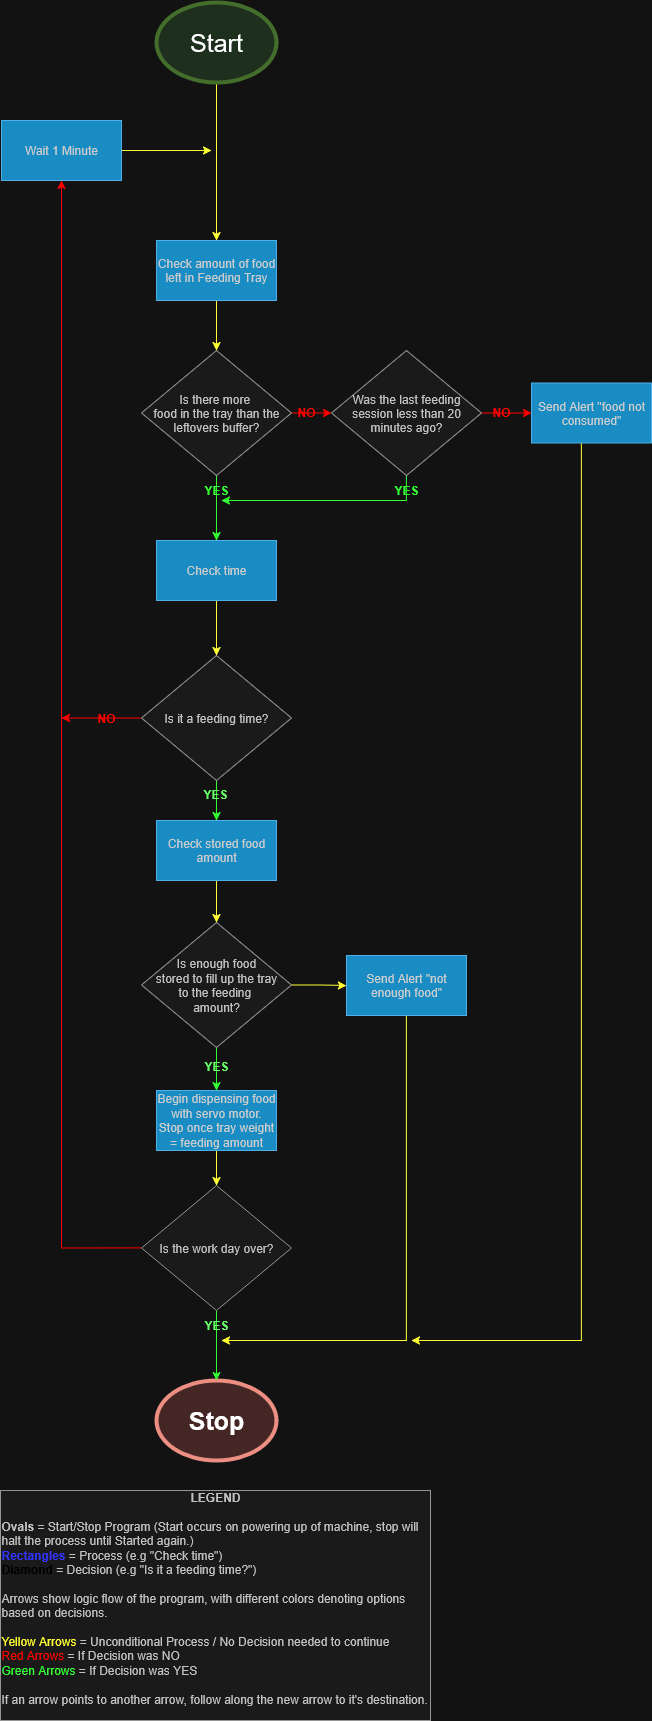

The diagram above was exported from draw.io. Its source (the exported page's mxGraphModel, read from the mxfile embedded in the PNG):
<mxGraphModel dx="2084" dy="2418" grid="1" gridSize="10" guides="1" tooltips="1" connect="1" arrows="1" fold="1" page="1" pageScale="1" pageWidth="850" pageHeight="1100" math="0" shadow="0">
  <root>
    <mxCell id="0" />
    <mxCell id="1" parent="0" />
    <mxCell id="Po8gSsACdID-g7uziMJd-9" style="edgeStyle=orthogonalEdgeStyle;rounded=0;orthogonalLoop=1;jettySize=auto;html=1;strokeColor=light-dark(#000000,#FFFF33);" parent="1" source="EK3qeCb1ON0sEo4vceLr-2" target="EK3qeCb1ON0sEo4vceLr-31" edge="1">
      <mxGeometry relative="1" as="geometry" />
    </mxCell>
    <mxCell id="EK3qeCb1ON0sEo4vceLr-2" value="Start" style="ellipse;whiteSpace=wrap;html=1;fillColor=#d5e8d4;strokeColor=#82b366;fontSize=25;strokeWidth=4;" parent="1" vertex="1">
      <mxGeometry x="253" y="-288" width="120" height="80" as="geometry" />
    </mxCell>
    <mxCell id="EK3qeCb1ON0sEo4vceLr-47" style="edgeStyle=orthogonalEdgeStyle;rounded=0;orthogonalLoop=1;jettySize=auto;html=1;strokeColor=light-dark(#000000,#FFFF33);" parent="1" source="EK3qeCb1ON0sEo4vceLr-18" target="EK3qeCb1ON0sEo4vceLr-25" edge="1">
      <mxGeometry relative="1" as="geometry" />
    </mxCell>
    <mxCell id="EK3qeCb1ON0sEo4vceLr-18" value="Check time" style="rounded=0;whiteSpace=wrap;html=1;fillColor=#1ba1e2;fontColor=light-dark(#FFFFFF,#CCCCCC);strokeColor=#006EAF;" parent="1" vertex="1">
      <mxGeometry x="253" y="250" width="120" height="60" as="geometry" />
    </mxCell>
    <mxCell id="Po8gSsACdID-g7uziMJd-1" style="edgeStyle=orthogonalEdgeStyle;rounded=0;orthogonalLoop=1;jettySize=auto;html=1;strokeColor=light-dark(#000000,#33FF33);" parent="1" source="EK3qeCb1ON0sEo4vceLr-25" edge="1">
      <mxGeometry relative="1" as="geometry">
        <mxPoint x="313" y="530" as="targetPoint" />
      </mxGeometry>
    </mxCell>
    <mxCell id="Po8gSsACdID-g7uziMJd-38" style="edgeStyle=orthogonalEdgeStyle;rounded=0;orthogonalLoop=1;jettySize=auto;html=1;strokeColor=light-dark(#000000,#FF0000);" parent="1" source="EK3qeCb1ON0sEo4vceLr-25" edge="1">
      <mxGeometry relative="1" as="geometry">
        <mxPoint x="158" y="427.5" as="targetPoint" />
      </mxGeometry>
    </mxCell>
    <mxCell id="EK3qeCb1ON0sEo4vceLr-25" value="Is it a feeding time?" style="rhombus;whiteSpace=wrap;html=1;fillColor=#f5f5f5;fontColor=#333333;strokeColor=#666666;" parent="1" vertex="1">
      <mxGeometry x="238" y="365" width="150" height="125" as="geometry" />
    </mxCell>
    <mxCell id="EK3qeCb1ON0sEo4vceLr-40" style="edgeStyle=orthogonalEdgeStyle;rounded=0;orthogonalLoop=1;jettySize=auto;html=1;entryX=0.5;entryY=0;entryDx=0;entryDy=0;fontColor=light-dark(#000000,#66FF66);strokeColor=light-dark(#000000,#33FF33);" parent="1" source="EK3qeCb1ON0sEo4vceLr-30" target="EK3qeCb1ON0sEo4vceLr-18" edge="1">
      <mxGeometry relative="1" as="geometry" />
    </mxCell>
    <mxCell id="Po8gSsACdID-g7uziMJd-24" style="edgeStyle=orthogonalEdgeStyle;rounded=0;orthogonalLoop=1;jettySize=auto;html=1;strokeColor=light-dark(#000000,#FF0000);" parent="1" source="EK3qeCb1ON0sEo4vceLr-30" target="EK3qeCb1ON0sEo4vceLr-37" edge="1">
      <mxGeometry relative="1" as="geometry" />
    </mxCell>
    <mxCell id="EK3qeCb1ON0sEo4vceLr-30" value="Is there more&amp;nbsp;&lt;br&gt;food in the tray than the leftovers buffer?" style="rhombus;whiteSpace=wrap;html=1;fillColor=#f5f5f5;fontColor=#333333;strokeColor=#666666;" parent="1" vertex="1">
      <mxGeometry x="238" y="60" width="150" height="125" as="geometry" />
    </mxCell>
    <mxCell id="EK3qeCb1ON0sEo4vceLr-32" style="edgeStyle=orthogonalEdgeStyle;rounded=0;orthogonalLoop=1;jettySize=auto;html=1;strokeColor=light-dark(#000000,#FFFF33);" parent="1" source="EK3qeCb1ON0sEo4vceLr-31" target="EK3qeCb1ON0sEo4vceLr-30" edge="1">
      <mxGeometry relative="1" as="geometry" />
    </mxCell>
    <mxCell id="EK3qeCb1ON0sEo4vceLr-31" value="Check amount of food left in Feeding Tray" style="rounded=0;whiteSpace=wrap;html=1;fillColor=#1ba1e2;fontColor=light-dark(#FFFFFF,#CCCCCC);strokeColor=#006EAF;" parent="1" vertex="1">
      <mxGeometry x="253" y="-50" width="120" height="60" as="geometry" />
    </mxCell>
    <mxCell id="EK3qeCb1ON0sEo4vceLr-41" style="edgeStyle=orthogonalEdgeStyle;rounded=0;orthogonalLoop=1;jettySize=auto;html=1;strokeColor=light-dark(#000000,#FF0000);" parent="1" source="EK3qeCb1ON0sEo4vceLr-37" target="EK3qeCb1ON0sEo4vceLr-45" edge="1">
      <mxGeometry relative="1" as="geometry">
        <mxPoint x="608" y="105" as="targetPoint" />
      </mxGeometry>
    </mxCell>
    <mxCell id="Po8gSsACdID-g7uziMJd-25" style="edgeStyle=orthogonalEdgeStyle;rounded=0;orthogonalLoop=1;jettySize=auto;html=1;strokeColor=light-dark(#000000,#33FF33);" parent="1" source="EK3qeCb1ON0sEo4vceLr-37" edge="1">
      <mxGeometry relative="1" as="geometry">
        <mxPoint x="318" y="210" as="targetPoint" />
        <Array as="points">
          <mxPoint x="503" y="210" />
        </Array>
      </mxGeometry>
    </mxCell>
    <mxCell id="EK3qeCb1ON0sEo4vceLr-37" value="Was the last feeding session less than 20 minutes ago?" style="rhombus;whiteSpace=wrap;html=1;fillColor=#f5f5f5;fontColor=#333333;strokeColor=#666666;" parent="1" vertex="1">
      <mxGeometry x="428" y="60" width="150" height="125" as="geometry" />
    </mxCell>
    <mxCell id="EK3qeCb1ON0sEo4vceLr-46" style="edgeStyle=orthogonalEdgeStyle;rounded=0;orthogonalLoop=1;jettySize=auto;html=1;strokeColor=light-dark(#000000,#FFFF33);" parent="1" source="EK3qeCb1ON0sEo4vceLr-45" edge="1">
      <mxGeometry relative="1" as="geometry">
        <mxPoint x="508" y="1050" as="targetPoint" />
        <Array as="points">
          <mxPoint x="678" y="1050" />
        </Array>
      </mxGeometry>
    </mxCell>
    <mxCell id="EK3qeCb1ON0sEo4vceLr-45" value="Send Alert &quot;food not consumed&quot;" style="rounded=0;whiteSpace=wrap;html=1;fillColor=#1ba1e2;fontColor=light-dark(#FFFFFF,#CCCCCC);strokeColor=#006EAF;" parent="1" vertex="1">
      <mxGeometry x="628" y="92.5" width="120" height="60" as="geometry" />
    </mxCell>
    <mxCell id="Po8gSsACdID-g7uziMJd-11" style="edgeStyle=orthogonalEdgeStyle;rounded=0;orthogonalLoop=1;jettySize=auto;html=1;strokeColor=light-dark(#000000,#FFFF33);" parent="1" source="EK3qeCb1ON0sEo4vceLr-49" edge="1">
      <mxGeometry relative="1" as="geometry">
        <mxPoint x="308" y="-140" as="targetPoint" />
      </mxGeometry>
    </mxCell>
    <mxCell id="EK3qeCb1ON0sEo4vceLr-49" value="Wait 1 Minute" style="rounded=0;whiteSpace=wrap;html=1;fillColor=#1ba1e2;fontColor=light-dark(#FFFFFF,#CCCCCC);strokeColor=#006EAF;" parent="1" vertex="1">
      <mxGeometry x="98" y="-170" width="120" height="60" as="geometry" />
    </mxCell>
    <mxCell id="Po8gSsACdID-g7uziMJd-8" style="edgeStyle=orthogonalEdgeStyle;rounded=0;orthogonalLoop=1;jettySize=auto;html=1;strokeColor=light-dark(#000000,#FFFF33);" parent="1" source="Po8gSsACdID-g7uziMJd-2" target="Po8gSsACdID-g7uziMJd-6" edge="1">
      <mxGeometry relative="1" as="geometry" />
    </mxCell>
    <mxCell id="Po8gSsACdID-g7uziMJd-2" value="Check stored food amount" style="rounded=0;whiteSpace=wrap;html=1;fillColor=#1ba1e2;fontColor=light-dark(#FFFFFF,#CCCCCC);strokeColor=#006EAF;" parent="1" vertex="1">
      <mxGeometry x="253" y="530" width="120" height="60" as="geometry" />
    </mxCell>
    <mxCell id="Po8gSsACdID-g7uziMJd-13" style="edgeStyle=orthogonalEdgeStyle;rounded=0;orthogonalLoop=1;jettySize=auto;html=1;strokeColor=light-dark(#000000,#FFFF33);" parent="1" source="Po8gSsACdID-g7uziMJd-6" target="Po8gSsACdID-g7uziMJd-12" edge="1">
      <mxGeometry relative="1" as="geometry" />
    </mxCell>
    <mxCell id="Po8gSsACdID-g7uziMJd-16" style="edgeStyle=orthogonalEdgeStyle;rounded=0;orthogonalLoop=1;jettySize=auto;html=1;entryX=0.5;entryY=0;entryDx=0;entryDy=0;strokeColor=light-dark(#000000,#33FF33);" parent="1" source="Po8gSsACdID-g7uziMJd-6" target="Po8gSsACdID-g7uziMJd-14" edge="1">
      <mxGeometry relative="1" as="geometry" />
    </mxCell>
    <mxCell id="Po8gSsACdID-g7uziMJd-6" value="&lt;div&gt;Is enough food&lt;/div&gt;&lt;div&gt;stored to fill up the tray&lt;/div&gt;&lt;div&gt;to the feeding&amp;nbsp;&lt;/div&gt;&lt;div&gt;amount?&lt;/div&gt;" style="rhombus;whiteSpace=wrap;html=1;fillColor=#f5f5f5;fontColor=#333333;strokeColor=#666666;" parent="1" vertex="1">
      <mxGeometry x="238" y="632" width="150" height="125" as="geometry" />
    </mxCell>
    <mxCell id="Po8gSsACdID-g7uziMJd-43" style="edgeStyle=orthogonalEdgeStyle;rounded=0;orthogonalLoop=1;jettySize=auto;html=1;strokeColor=light-dark(#000000,#FFFF33);" parent="1" source="Po8gSsACdID-g7uziMJd-12" edge="1">
      <mxGeometry relative="1" as="geometry">
        <mxPoint x="318" y="1050" as="targetPoint" />
        <Array as="points">
          <mxPoint x="503" y="1050" />
          <mxPoint x="318" y="1050" />
        </Array>
      </mxGeometry>
    </mxCell>
    <mxCell id="Po8gSsACdID-g7uziMJd-12" value="Send Alert &quot;not enough food&quot;" style="rounded=0;whiteSpace=wrap;html=1;fillColor=#1ba1e2;fontColor=light-dark(#FFFFFF,#CCCCCC);strokeColor=#006EAF;" parent="1" vertex="1">
      <mxGeometry x="443" y="665" width="120" height="60" as="geometry" />
    </mxCell>
    <mxCell id="Po8gSsACdID-g7uziMJd-21" style="edgeStyle=orthogonalEdgeStyle;rounded=0;orthogonalLoop=1;jettySize=auto;html=1;entryX=0.5;entryY=1;entryDx=0;entryDy=0;strokeColor=light-dark(#000000,#FF0000);strokeWidth=1;exitX=0;exitY=0.5;exitDx=0;exitDy=0;" parent="1" source="Po8gSsACdID-g7uziMJd-40" target="EK3qeCb1ON0sEo4vceLr-49" edge="1">
      <mxGeometry relative="1" as="geometry">
        <mxPoint x="158" y="400" as="targetPoint" />
      </mxGeometry>
    </mxCell>
    <mxCell id="Po8gSsACdID-g7uziMJd-41" style="edgeStyle=orthogonalEdgeStyle;rounded=0;orthogonalLoop=1;jettySize=auto;html=1;entryX=0.5;entryY=0;entryDx=0;entryDy=0;strokeColor=light-dark(#000000,#FFFF33);" parent="1" source="Po8gSsACdID-g7uziMJd-14" target="Po8gSsACdID-g7uziMJd-40" edge="1">
      <mxGeometry relative="1" as="geometry" />
    </mxCell>
    <mxCell id="Po8gSsACdID-g7uziMJd-14" value="Begin dispensing food with servo motor. Stop once tray weight = feeding amount" style="rounded=0;whiteSpace=wrap;html=1;fillColor=#1ba1e2;fontColor=light-dark(#FFFFFF,#CCCCCC);strokeColor=#006EAF;" parent="1" vertex="1">
      <mxGeometry x="253" y="800" width="120" height="60" as="geometry" />
    </mxCell>
    <mxCell id="Po8gSsACdID-g7uziMJd-22" value="&lt;b&gt;Stop&lt;/b&gt;" style="ellipse;whiteSpace=wrap;html=1;fillColor=#fad9d5;strokeColor=#ae4132;fontSize=25;strokeWidth=4;" parent="1" vertex="1">
      <mxGeometry x="253" y="1090" width="120" height="80" as="geometry" />
    </mxCell>
    <mxCell id="Po8gSsACdID-g7uziMJd-26" value="&lt;span style=&quot;&quot;&gt;&lt;b&gt;YES&lt;/b&gt;&lt;/span&gt;" style="text;html=1;align=center;verticalAlign=middle;whiteSpace=wrap;rounded=0;fontColor=light-dark(#000000,#33FF33);" parent="1" vertex="1">
      <mxGeometry x="473" y="185" width="60" height="30" as="geometry" />
    </mxCell>
    <mxCell id="Po8gSsACdID-g7uziMJd-27" value="&lt;span style=&quot;&quot;&gt;&lt;b&gt;YES&lt;/b&gt;&lt;/span&gt;" style="text;html=1;align=center;verticalAlign=middle;whiteSpace=wrap;rounded=0;fontColor=light-dark(#000000,#33FF33);" parent="1" vertex="1">
      <mxGeometry x="283" y="185" width="60" height="30" as="geometry" />
    </mxCell>
    <mxCell id="Po8gSsACdID-g7uziMJd-28" value="&lt;span style=&quot;color: light-dark(rgb(0, 0, 0), rgb(102, 255, 102));&quot;&gt;&lt;b&gt;YES&lt;/b&gt;&lt;/span&gt;" style="text;html=1;align=center;verticalAlign=middle;whiteSpace=wrap;rounded=0;shadow=1;" parent="1" vertex="1">
      <mxGeometry x="282" y="489" width="60" height="30" as="geometry" />
    </mxCell>
    <mxCell id="Po8gSsACdID-g7uziMJd-33" value="&lt;b&gt;&lt;span style=&quot;color: light-dark(rgb(0, 0, 0), rgb(255, 0, 0));&quot;&gt;NO&lt;/span&gt;&lt;/b&gt;" style="text;html=1;align=center;verticalAlign=middle;whiteSpace=wrap;rounded=0;fontColor=light-dark(#000000,#33FF33);" parent="1" vertex="1">
      <mxGeometry x="373" y="106.5" width="60" height="30" as="geometry" />
    </mxCell>
    <mxCell id="Po8gSsACdID-g7uziMJd-35" value="&lt;b&gt;&lt;span style=&quot;color: light-dark(rgb(0, 0, 0), rgb(255, 0, 0));&quot;&gt;NO&lt;/span&gt;&lt;/b&gt;" style="text;html=1;align=center;verticalAlign=middle;whiteSpace=wrap;rounded=0;fontColor=light-dark(#000000,#33FF33);" parent="1" vertex="1">
      <mxGeometry x="568" y="107" width="60" height="30" as="geometry" />
    </mxCell>
    <mxCell id="Po8gSsACdID-g7uziMJd-36" value="&lt;span style=&quot;color: light-dark(rgb(0, 0, 0), rgb(102, 255, 102));&quot;&gt;&lt;b&gt;YES&lt;/b&gt;&lt;/span&gt;" style="text;html=1;align=center;verticalAlign=middle;whiteSpace=wrap;rounded=0;shadow=1;" parent="1" vertex="1">
      <mxGeometry x="283" y="761" width="60" height="30" as="geometry" />
    </mxCell>
    <mxCell id="Po8gSsACdID-g7uziMJd-39" value="&lt;b&gt;&lt;span style=&quot;color: light-dark(rgb(0, 0, 0), rgb(255, 0, 0));&quot;&gt;NO&lt;/span&gt;&lt;/b&gt;" style="text;html=1;align=center;verticalAlign=middle;whiteSpace=wrap;rounded=0;fontColor=light-dark(#000000,#33FF33);" parent="1" vertex="1">
      <mxGeometry x="173" y="413" width="60" height="30" as="geometry" />
    </mxCell>
    <mxCell id="Po8gSsACdID-g7uziMJd-42" style="edgeStyle=orthogonalEdgeStyle;rounded=0;orthogonalLoop=1;jettySize=auto;html=1;entryX=0.5;entryY=0;entryDx=0;entryDy=0;strokeColor=light-dark(#000000,#33FF33);" parent="1" source="Po8gSsACdID-g7uziMJd-40" target="Po8gSsACdID-g7uziMJd-22" edge="1">
      <mxGeometry relative="1" as="geometry" />
    </mxCell>
    <mxCell id="Po8gSsACdID-g7uziMJd-40" value="Is the work day over?" style="rhombus;whiteSpace=wrap;html=1;fillColor=#f5f5f5;fontColor=#333333;strokeColor=#666666;" parent="1" vertex="1">
      <mxGeometry x="238" y="895" width="150" height="125" as="geometry" />
    </mxCell>
    <mxCell id="Po8gSsACdID-g7uziMJd-44" value="&lt;span style=&quot;color: light-dark(rgb(0, 0, 0), rgb(102, 255, 102));&quot;&gt;&lt;b&gt;YES&lt;/b&gt;&lt;/span&gt;" style="text;html=1;align=center;verticalAlign=middle;whiteSpace=wrap;rounded=0;shadow=1;" parent="1" vertex="1">
      <mxGeometry x="283" y="1020" width="60" height="30" as="geometry" />
    </mxCell>
    <mxCell id="Po8gSsACdID-g7uziMJd-48" value="&lt;div&gt;&lt;b&gt;LEGEND&lt;/b&gt;&lt;/div&gt;&lt;div align=&quot;left&quot;&gt;&lt;br&gt;&lt;/div&gt;&lt;div align=&quot;left&quot;&gt;&lt;b&gt;Ovals &lt;/b&gt;= Start/Stop Program (Start occurs on powering up of machine, stop will halt the process until Started again.)&lt;/div&gt;&lt;div align=&quot;left&quot;&gt;&lt;b&gt;&lt;span style=&quot;color: light-dark(rgb(0, 0, 0), rgb(51, 51, 255));&quot;&gt;Rectangles &lt;/span&gt;&lt;/b&gt;= Process (e.g &quot;Check time&quot;)&lt;/div&gt;&lt;div align=&quot;left&quot;&gt;&lt;b&gt;&lt;span style=&quot;color: light-dark(rgb(0, 0, 0), rgb(0, 0, 0));&quot;&gt;Diamond &lt;/span&gt;&lt;/b&gt;= Decision (e.g &quot;Is it a feeding time?&quot;)&lt;/div&gt;&lt;div align=&quot;left&quot;&gt;&lt;br&gt;&lt;/div&gt;&lt;div align=&quot;left&quot;&gt;Arrows show logic flow of the program, with different colors denoting options based on decisions.&lt;br&gt;&lt;br&gt;&lt;/div&gt;&lt;div align=&quot;left&quot;&gt;&lt;span style=&quot;color: light-dark(rgb(0, 0, 0), rgb(255, 255, 51));&quot;&gt;Yellow Arrows&lt;/span&gt; = Unconditional Process / No Decision needed to continue&lt;/div&gt;&lt;div align=&quot;left&quot;&gt;&lt;span style=&quot;color: light-dark(rgb(0, 0, 0), rgb(255, 0, 0));&quot;&gt;Red Arrows&lt;/span&gt; = If Decision was NO&lt;/div&gt;&lt;div align=&quot;left&quot;&gt;&lt;span style=&quot;color: light-dark(rgb(0, 0, 0), rgb(51, 255, 51));&quot;&gt;Green Arrows&lt;/span&gt; = If Decision was YES&lt;br&gt;&lt;br&gt;If an arrow points to another arrow, follow along the new arrow to it's destination.&lt;/div&gt;&lt;div align=&quot;left&quot;&gt;&lt;br&gt;&lt;/div&gt;" style="rounded=0;whiteSpace=wrap;html=1;fillColor=#f5f5f5;fontColor=#333333;strokeColor=#666666;" parent="1" vertex="1">
      <mxGeometry x="97" y="1200" width="430" height="230" as="geometry" />
    </mxCell>
  </root>
</mxGraphModel>